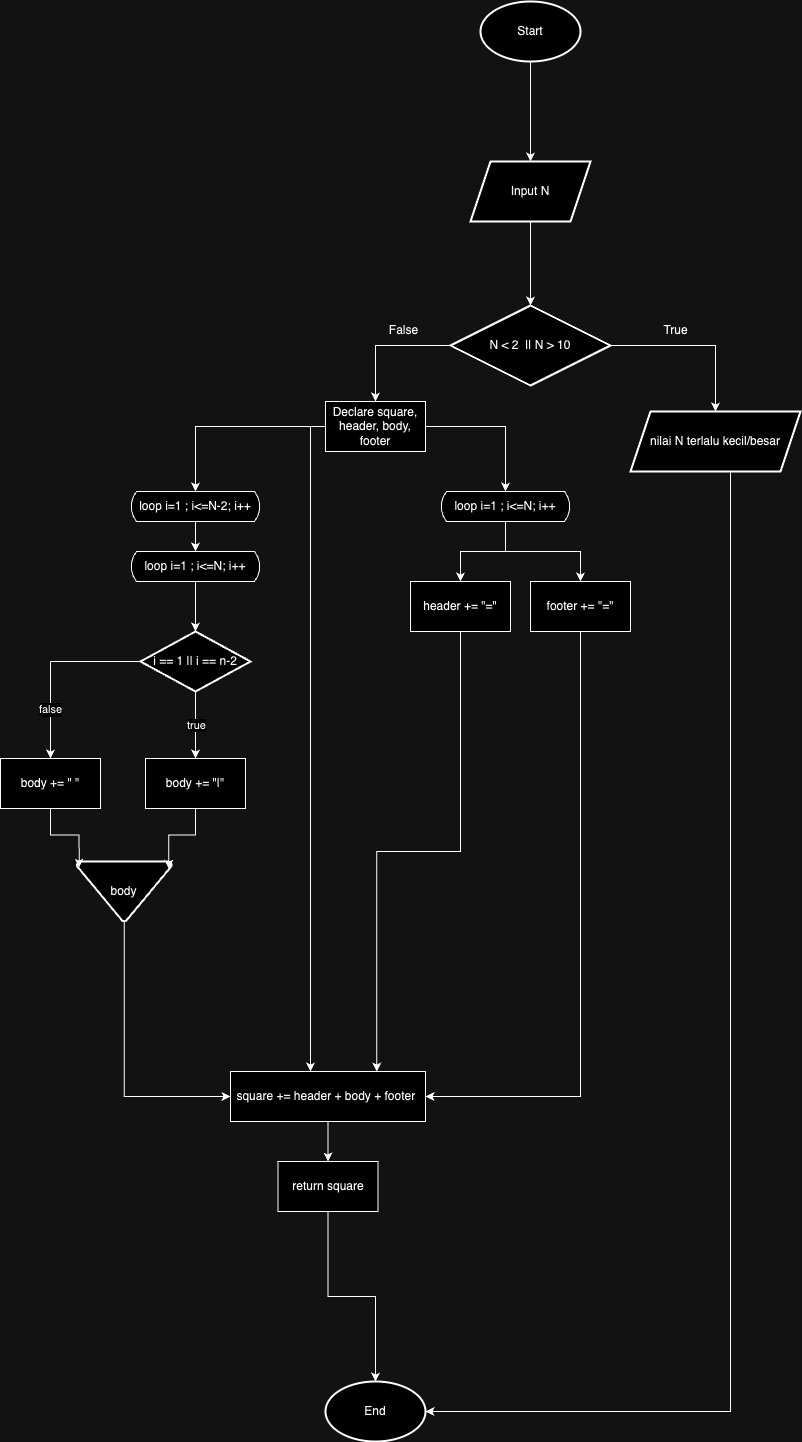

The diagram above was exported from draw.io. Its source (the exported page's mxGraphModel, read from the mxfile embedded in the PNG):
<mxGraphModel dx="1643" dy="1046" grid="1" gridSize="10" guides="1" tooltips="1" connect="1" arrows="1" fold="1" page="1" pageScale="1" pageWidth="1169" pageHeight="827" background="none" math="0" shadow="0">
  <root>
    <mxCell id="0" />
    <mxCell id="1" parent="0" />
    <mxCell id="ljU1pKN1jl07pnNWTSf1-57" value="" style="edgeStyle=orthogonalEdgeStyle;rounded=0;orthogonalLoop=1;jettySize=auto;html=1;" edge="1" parent="1" source="ljU1pKN1jl07pnNWTSf1-55" target="ljU1pKN1jl07pnNWTSf1-56">
      <mxGeometry relative="1" as="geometry" />
    </mxCell>
    <mxCell id="ljU1pKN1jl07pnNWTSf1-55" value="Start" style="strokeWidth=2;html=1;shape=mxgraph.flowchart.start_1;whiteSpace=wrap;" vertex="1" parent="1">
      <mxGeometry x="550" y="70" width="100" height="60" as="geometry" />
    </mxCell>
    <mxCell id="ljU1pKN1jl07pnNWTSf1-62" style="edgeStyle=orthogonalEdgeStyle;rounded=0;orthogonalLoop=1;jettySize=auto;html=1;entryX=0.5;entryY=0;entryDx=0;entryDy=0;" edge="1" parent="1" source="ljU1pKN1jl07pnNWTSf1-56" target="ljU1pKN1jl07pnNWTSf1-58">
      <mxGeometry relative="1" as="geometry" />
    </mxCell>
    <mxCell id="ljU1pKN1jl07pnNWTSf1-56" value="Input N" style="shape=parallelogram;perimeter=parallelogramPerimeter;whiteSpace=wrap;html=1;fixedSize=1;strokeWidth=2;" vertex="1" parent="1">
      <mxGeometry x="540" y="230" width="120" height="60" as="geometry" />
    </mxCell>
    <mxCell id="ljU1pKN1jl07pnNWTSf1-64" value="" style="edgeStyle=orthogonalEdgeStyle;rounded=0;orthogonalLoop=1;jettySize=auto;html=1;" edge="1" parent="1" source="ljU1pKN1jl07pnNWTSf1-58" target="ljU1pKN1jl07pnNWTSf1-63">
      <mxGeometry relative="1" as="geometry" />
    </mxCell>
    <mxCell id="ljU1pKN1jl07pnNWTSf1-71" style="edgeStyle=orthogonalEdgeStyle;rounded=0;orthogonalLoop=1;jettySize=auto;html=1;entryX=0.5;entryY=0;entryDx=0;entryDy=0;" edge="1" parent="1" source="ljU1pKN1jl07pnNWTSf1-58" target="ljU1pKN1jl07pnNWTSf1-70">
      <mxGeometry relative="1" as="geometry" />
    </mxCell>
    <mxCell id="ljU1pKN1jl07pnNWTSf1-58" value="N &amp;lt; 2&amp;nbsp; || N &amp;gt; 10" style="rhombus;whiteSpace=wrap;html=1;strokeWidth=2;" vertex="1" parent="1">
      <mxGeometry x="520" y="374" width="160" height="80" as="geometry" />
    </mxCell>
    <mxCell id="ljU1pKN1jl07pnNWTSf1-63" value="nilai N terlalu kecil/besar" style="shape=parallelogram;perimeter=parallelogramPerimeter;whiteSpace=wrap;html=1;fixedSize=1;strokeWidth=2;" vertex="1" parent="1">
      <mxGeometry x="700" y="480" width="170" height="60" as="geometry" />
    </mxCell>
    <mxCell id="ljU1pKN1jl07pnNWTSf1-65" value="End" style="strokeWidth=2;html=1;shape=mxgraph.flowchart.start_1;whiteSpace=wrap;" vertex="1" parent="1">
      <mxGeometry x="395" y="1450" width="100" height="60" as="geometry" />
    </mxCell>
    <mxCell id="ljU1pKN1jl07pnNWTSf1-68" value="True" style="text;html=1;align=center;verticalAlign=middle;resizable=0;points=[];autosize=1;strokeColor=none;fillColor=none;rotation=0;" vertex="1" parent="1">
      <mxGeometry x="720" y="384" width="50" height="30" as="geometry" />
    </mxCell>
    <mxCell id="ljU1pKN1jl07pnNWTSf1-79" style="edgeStyle=orthogonalEdgeStyle;rounded=0;orthogonalLoop=1;jettySize=auto;html=1;" edge="1" parent="1" source="ljU1pKN1jl07pnNWTSf1-70" target="ljU1pKN1jl07pnNWTSf1-78">
      <mxGeometry relative="1" as="geometry" />
    </mxCell>
    <mxCell id="ljU1pKN1jl07pnNWTSf1-115" style="edgeStyle=orthogonalEdgeStyle;rounded=0;orthogonalLoop=1;jettySize=auto;html=1;" edge="1" parent="1" source="ljU1pKN1jl07pnNWTSf1-70" target="ljU1pKN1jl07pnNWTSf1-93">
      <mxGeometry relative="1" as="geometry">
        <Array as="points">
          <mxPoint x="380" y="495" />
        </Array>
      </mxGeometry>
    </mxCell>
    <mxCell id="ljU1pKN1jl07pnNWTSf1-70" value="Declare square, header, body, footer" style="html=1;dashed=0;whiteSpace=wrap;" vertex="1" parent="1">
      <mxGeometry x="395" y="470" width="100" height="50" as="geometry" />
    </mxCell>
    <mxCell id="ljU1pKN1jl07pnNWTSf1-72" style="edgeStyle=orthogonalEdgeStyle;rounded=0;orthogonalLoop=1;jettySize=auto;html=1;entryX=1;entryY=0.5;entryDx=0;entryDy=0;entryPerimeter=0;" edge="1" parent="1" source="ljU1pKN1jl07pnNWTSf1-63" target="ljU1pKN1jl07pnNWTSf1-65">
      <mxGeometry relative="1" as="geometry">
        <Array as="points">
          <mxPoint x="800" y="1480" />
        </Array>
      </mxGeometry>
    </mxCell>
    <mxCell id="ljU1pKN1jl07pnNWTSf1-113" style="edgeStyle=orthogonalEdgeStyle;rounded=0;orthogonalLoop=1;jettySize=auto;html=1;" edge="1" parent="1" source="ljU1pKN1jl07pnNWTSf1-74" target="ljU1pKN1jl07pnNWTSf1-77">
      <mxGeometry relative="1" as="geometry" />
    </mxCell>
    <mxCell id="ljU1pKN1jl07pnNWTSf1-114" style="edgeStyle=orthogonalEdgeStyle;rounded=0;orthogonalLoop=1;jettySize=auto;html=1;" edge="1" parent="1" source="ljU1pKN1jl07pnNWTSf1-74" target="ljU1pKN1jl07pnNWTSf1-112">
      <mxGeometry relative="1" as="geometry" />
    </mxCell>
    <mxCell id="ljU1pKN1jl07pnNWTSf1-74" value="loop i=1 ; i&amp;lt;=N; i++" style="html=1;dashed=0;whiteSpace=wrap;shape=mxgraph.dfd.loop" vertex="1" parent="1">
      <mxGeometry x="510" y="560" width="130" height="30" as="geometry" />
    </mxCell>
    <mxCell id="ljU1pKN1jl07pnNWTSf1-75" style="edgeStyle=orthogonalEdgeStyle;rounded=0;orthogonalLoop=1;jettySize=auto;html=1;entryX=0.5;entryY=0;entryDx=0;entryDy=0;entryPerimeter=0;" edge="1" parent="1" source="ljU1pKN1jl07pnNWTSf1-70" target="ljU1pKN1jl07pnNWTSf1-74">
      <mxGeometry relative="1" as="geometry" />
    </mxCell>
    <mxCell id="ljU1pKN1jl07pnNWTSf1-116" style="edgeStyle=orthogonalEdgeStyle;rounded=0;orthogonalLoop=1;jettySize=auto;html=1;entryX=0.75;entryY=0;entryDx=0;entryDy=0;" edge="1" parent="1" source="ljU1pKN1jl07pnNWTSf1-77" target="ljU1pKN1jl07pnNWTSf1-93">
      <mxGeometry relative="1" as="geometry" />
    </mxCell>
    <mxCell id="ljU1pKN1jl07pnNWTSf1-77" value="header += &quot;=&quot;" style="html=1;dashed=0;whiteSpace=wrap;" vertex="1" parent="1">
      <mxGeometry x="480" y="650" width="100" height="50" as="geometry" />
    </mxCell>
    <mxCell id="ljU1pKN1jl07pnNWTSf1-78" value="loop i=1 ; i&amp;lt;=N-2; i++" style="html=1;dashed=0;whiteSpace=wrap;shape=mxgraph.dfd.loop" vertex="1" parent="1">
      <mxGeometry x="200" y="560" width="130" height="30" as="geometry" />
    </mxCell>
    <mxCell id="ljU1pKN1jl07pnNWTSf1-80" value="i == 1 || i == n-2" style="rhombus;whiteSpace=wrap;html=1;strokeWidth=2;" vertex="1" parent="1">
      <mxGeometry x="210" y="700" width="110" height="60" as="geometry" />
    </mxCell>
    <mxCell id="ljU1pKN1jl07pnNWTSf1-82" value="body += &quot;|&quot;" style="html=1;dashed=0;whiteSpace=wrap;" vertex="1" parent="1">
      <mxGeometry x="215" y="827" width="100" height="50" as="geometry" />
    </mxCell>
    <mxCell id="ljU1pKN1jl07pnNWTSf1-89" style="edgeStyle=orthogonalEdgeStyle;rounded=0;orthogonalLoop=1;jettySize=auto;html=1;" edge="1" parent="1" source="ljU1pKN1jl07pnNWTSf1-87" target="ljU1pKN1jl07pnNWTSf1-80">
      <mxGeometry relative="1" as="geometry" />
    </mxCell>
    <mxCell id="ljU1pKN1jl07pnNWTSf1-87" value="loop i=1 ; i&amp;lt;=N; i++" style="html=1;dashed=0;whiteSpace=wrap;shape=mxgraph.dfd.loop" vertex="1" parent="1">
      <mxGeometry x="200" y="620" width="130" height="30" as="geometry" />
    </mxCell>
    <mxCell id="ljU1pKN1jl07pnNWTSf1-88" style="edgeStyle=orthogonalEdgeStyle;rounded=0;orthogonalLoop=1;jettySize=auto;html=1;entryX=0.5;entryY=0;entryDx=0;entryDy=0;entryPerimeter=0;" edge="1" parent="1" source="ljU1pKN1jl07pnNWTSf1-78" target="ljU1pKN1jl07pnNWTSf1-87">
      <mxGeometry relative="1" as="geometry" />
    </mxCell>
    <mxCell id="ljU1pKN1jl07pnNWTSf1-90" value="body += &quot; &quot;" style="html=1;dashed=0;whiteSpace=wrap;" vertex="1" parent="1">
      <mxGeometry x="70" y="827" width="100" height="50" as="geometry" />
    </mxCell>
    <mxCell id="ljU1pKN1jl07pnNWTSf1-120" style="edgeStyle=orthogonalEdgeStyle;rounded=0;orthogonalLoop=1;jettySize=auto;html=1;entryX=0.5;entryY=0;entryDx=0;entryDy=0;" edge="1" parent="1" source="ljU1pKN1jl07pnNWTSf1-93" target="ljU1pKN1jl07pnNWTSf1-119">
      <mxGeometry relative="1" as="geometry" />
    </mxCell>
    <mxCell id="ljU1pKN1jl07pnNWTSf1-93" value="square += header + body + footer&lt;span style=&quot;background-color: initial;&quot;&gt;&amp;nbsp;&lt;/span&gt;" style="html=1;dashed=0;whiteSpace=wrap;" vertex="1" parent="1">
      <mxGeometry x="300" y="1140" width="195" height="50" as="geometry" />
    </mxCell>
    <mxCell id="ljU1pKN1jl07pnNWTSf1-98" value="" style="endArrow=classic;html=1;rounded=0;entryX=0.5;entryY=0;entryDx=0;entryDy=0;exitX=0.5;exitY=1;exitDx=0;exitDy=0;" edge="1" parent="1" source="ljU1pKN1jl07pnNWTSf1-80" target="ljU1pKN1jl07pnNWTSf1-82">
      <mxGeometry relative="1" as="geometry">
        <mxPoint x="330" y="750" as="sourcePoint" />
        <mxPoint x="430" y="750" as="targetPoint" />
      </mxGeometry>
    </mxCell>
    <mxCell id="ljU1pKN1jl07pnNWTSf1-99" value="true" style="edgeLabel;resizable=0;html=1;;align=center;verticalAlign=middle;" connectable="0" vertex="1" parent="ljU1pKN1jl07pnNWTSf1-98">
      <mxGeometry relative="1" as="geometry" />
    </mxCell>
    <mxCell id="ljU1pKN1jl07pnNWTSf1-100" value="" style="endArrow=classic;html=1;rounded=0;entryX=0.5;entryY=0;entryDx=0;entryDy=0;" edge="1" parent="1" target="ljU1pKN1jl07pnNWTSf1-90">
      <mxGeometry relative="1" as="geometry">
        <mxPoint x="120" y="730" as="sourcePoint" />
        <mxPoint x="110" y="770" as="targetPoint" />
      </mxGeometry>
    </mxCell>
    <mxCell id="ljU1pKN1jl07pnNWTSf1-101" value="true" style="edgeLabel;resizable=0;html=1;;align=center;verticalAlign=middle;" connectable="0" vertex="1" parent="ljU1pKN1jl07pnNWTSf1-100">
      <mxGeometry relative="1" as="geometry" />
    </mxCell>
    <mxCell id="ljU1pKN1jl07pnNWTSf1-102" value="false" style="edgeLabel;html=1;align=center;verticalAlign=middle;resizable=0;points=[];" vertex="1" connectable="0" parent="ljU1pKN1jl07pnNWTSf1-100">
      <mxGeometry x="-0.0309" y="-1" relative="1" as="geometry">
        <mxPoint as="offset" />
      </mxGeometry>
    </mxCell>
    <mxCell id="ljU1pKN1jl07pnNWTSf1-106" value="" style="endArrow=none;html=1;rounded=0;entryX=-0.017;entryY=0.499;entryDx=0;entryDy=0;entryPerimeter=0;" edge="1" parent="1" target="ljU1pKN1jl07pnNWTSf1-80">
      <mxGeometry width="50" height="50" relative="1" as="geometry">
        <mxPoint x="120" y="730" as="sourcePoint" />
        <mxPoint x="199.99999999999997" y="730.11" as="targetPoint" />
      </mxGeometry>
    </mxCell>
    <mxCell id="ljU1pKN1jl07pnNWTSf1-117" style="edgeStyle=orthogonalEdgeStyle;rounded=0;orthogonalLoop=1;jettySize=auto;html=1;entryX=0;entryY=0.5;entryDx=0;entryDy=0;" edge="1" parent="1" source="ljU1pKN1jl07pnNWTSf1-107" target="ljU1pKN1jl07pnNWTSf1-93">
      <mxGeometry relative="1" as="geometry">
        <Array as="points">
          <mxPoint x="194" y="1165" />
        </Array>
      </mxGeometry>
    </mxCell>
    <mxCell id="ljU1pKN1jl07pnNWTSf1-107" value="body" style="strokeWidth=2;html=1;shape=mxgraph.flowchart.merge_or_storage;whiteSpace=wrap;" vertex="1" parent="1">
      <mxGeometry x="146.25" y="930" width="95" height="60" as="geometry" />
    </mxCell>
    <mxCell id="ljU1pKN1jl07pnNWTSf1-108" style="edgeStyle=orthogonalEdgeStyle;rounded=0;orthogonalLoop=1;jettySize=auto;html=1;entryX=0.025;entryY=0.101;entryDx=0;entryDy=0;entryPerimeter=0;" edge="1" parent="1" source="ljU1pKN1jl07pnNWTSf1-90" target="ljU1pKN1jl07pnNWTSf1-107">
      <mxGeometry relative="1" as="geometry" />
    </mxCell>
    <mxCell id="ljU1pKN1jl07pnNWTSf1-109" style="edgeStyle=orthogonalEdgeStyle;rounded=0;orthogonalLoop=1;jettySize=auto;html=1;entryX=0.969;entryY=0.121;entryDx=0;entryDy=0;entryPerimeter=0;" edge="1" parent="1" source="ljU1pKN1jl07pnNWTSf1-82" target="ljU1pKN1jl07pnNWTSf1-107">
      <mxGeometry relative="1" as="geometry" />
    </mxCell>
    <mxCell id="ljU1pKN1jl07pnNWTSf1-118" style="edgeStyle=orthogonalEdgeStyle;rounded=0;orthogonalLoop=1;jettySize=auto;html=1;entryX=1;entryY=0.5;entryDx=0;entryDy=0;" edge="1" parent="1" source="ljU1pKN1jl07pnNWTSf1-112" target="ljU1pKN1jl07pnNWTSf1-93">
      <mxGeometry relative="1" as="geometry">
        <Array as="points">
          <mxPoint x="650" y="1165" />
        </Array>
      </mxGeometry>
    </mxCell>
    <mxCell id="ljU1pKN1jl07pnNWTSf1-112" value="&lt;div&gt;footer += &quot;=&quot;&lt;/div&gt;" style="html=1;dashed=0;whiteSpace=wrap;" vertex="1" parent="1">
      <mxGeometry x="600" y="650" width="100" height="50" as="geometry" />
    </mxCell>
    <mxCell id="ljU1pKN1jl07pnNWTSf1-122" style="edgeStyle=orthogonalEdgeStyle;rounded=0;orthogonalLoop=1;jettySize=auto;html=1;" edge="1" parent="1" source="ljU1pKN1jl07pnNWTSf1-119" target="ljU1pKN1jl07pnNWTSf1-65">
      <mxGeometry relative="1" as="geometry" />
    </mxCell>
    <mxCell id="ljU1pKN1jl07pnNWTSf1-119" value="return square" style="html=1;dashed=0;whiteSpace=wrap;" vertex="1" parent="1">
      <mxGeometry x="347.5" y="1230" width="100" height="50" as="geometry" />
    </mxCell>
    <mxCell id="ljU1pKN1jl07pnNWTSf1-123" value="False" style="text;html=1;align=center;verticalAlign=middle;resizable=0;points=[];autosize=1;strokeColor=none;fillColor=none;rotation=0;" vertex="1" parent="1">
      <mxGeometry x="447.5" y="384" width="50" height="30" as="geometry" />
    </mxCell>
  </root>
</mxGraphModel>